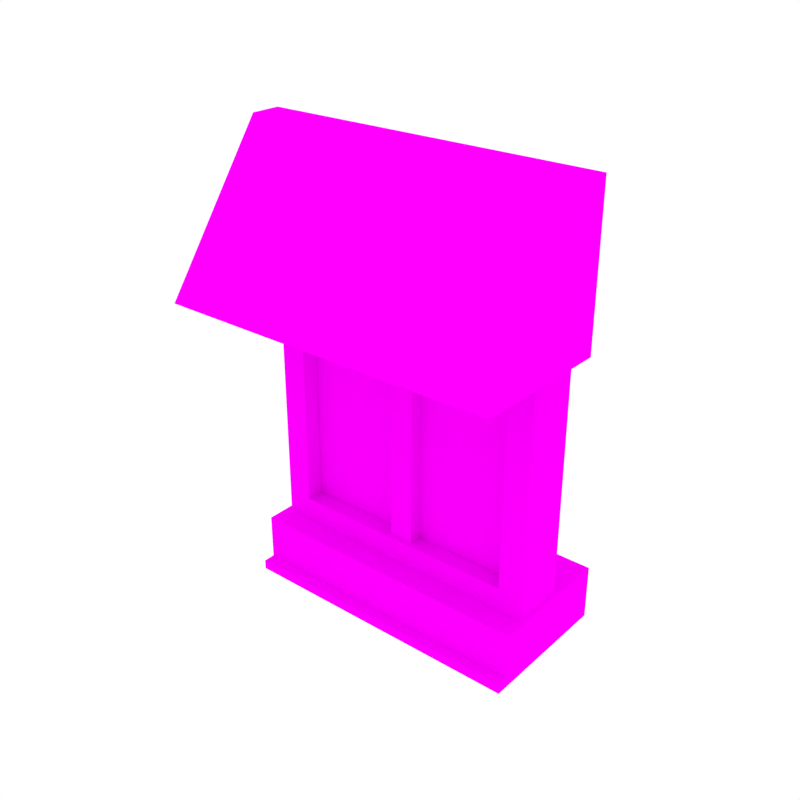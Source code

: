 # Source: Window_Roof.blend  (saved by Blender 2.79.0; exported with 4.5.12 LTS)
import bpy
from mathutils import Matrix  # noqa: F401  (used for matrix-valued properties, if any)

bpy.ops.wm.read_factory_settings(use_empty=True)
scene = bpy.context.scene
scene.name = 'Scene'

# ---- collections
col_collection_1 = bpy.data.collections.new('Collection 1'); scene.collection.children.link(col_collection_1)

# ---- images (referenced by path relative to the original .blend; pixels are not part of the script)
import os
ASSET_DIR = os.environ.get("B2B_ASSET_DIR", "")  # directory of the original .blend (textures are referenced by path, not embedded)
HERE = os.path.dirname(os.path.abspath(__file__))  # packed textures are extracted next to this script under _unpacked/

def load_image(name, relpath, width, height, colorspace="sRGB"):
    """Load a texture the original file referenced (path relative to the .blend, or extracted next to this script)."""
    p = next((c for c in (os.path.join(HERE, relpath), os.path.join(ASSET_DIR, relpath)) if relpath and os.path.exists(c)), "")
    if p:
        img = bpy.data.images.load(p, check_existing=True)
        img.name = name
    else:  # same state as the original file: an image datablock whose file is absent (Cycles renders it pink)
        img = bpy.data.images.new(name, width, height)
        img.source = "FILE"
        img.filepath = "//" + (relpath or name)
    img.colorspace_settings.name = colorspace
    return img
img_texture_green_png_001 = load_image('Texture_Green.png.001', 'Texture_Green.png', 1024, 1024, 'sRGB')

# ---- materials (node trees are filled in below, after node groups)
mat_texture = bpy.data.materials.new('Texture')
mat_texture.alpha_threshold = 0.0
mat_texture.roughness = 0.5

# ---- material node trees
mat_texture.use_nodes = True; mat_texture.node_tree.nodes.clear()
_N = mat_texture.node_tree.nodes; _L = mat_texture.node_tree.links
n0 = _N.new('ShaderNodeOutputMaterial'); n0.name = 'Material Output'; n0.location = (300, 300)
n1 = _N.new('ShaderNodeBsdfDiffuse'); n1.name = 'Diffuse BSDF'; n1.location = (10, 300)
n2 = _N.new('ShaderNodeTexImage'); n2.name = 'Image Texture'; n2.location = (-180, 300)
n2.width = 140
n2.image = img_texture_green_png_001
_L.new(n1.outputs[0], n0.inputs[0])
_L.new(n2.outputs[0], n1.inputs[0])
n0.is_active_output = True

# ---- world
world_world = bpy.data.worlds.new('World'); scene.world = world_world
world_world.color = (1.0, 1.0, 1.0)
world_world.use_sun_shadow = False
world_world.sun_shadow_jitter_overblur = 0.0
world_world.cycles.sampling_method = 'NONE'
world_world.cycles.sample_map_resolution = 256

# ---- meshes
me_cube_057 = bpy.data.meshes.new('Cube.057')
me_cube_057.from_pydata([(-0.01406, 0.003047, 0.1389), (-0.01406, 0.003047, -0.1659), (-0.01406, 0.003047, 0.01839), (-0.01406, 0.01769, 0.01839), (-0.1298, 0.003047, 0.01839), (-0.01406, 0.003047, 0.03387), (-0.01406, 0.01769, 0.03387), (-0.1298, 0.01769, 0.03387), (-0.1298, 0.003047, 0.03387), (-0.1298, 0.01769, 0.01839), (-0.01406, 0.01769, -0.1659), (-0.1298, 0.01769, -0.1659), (-0.1298, 0.01769, 0.1268), (-0.01406, 0.01769, 0.1389), (-0.00124, 0.003047, -0.1659), (-0.00124, 0.003047, 0.1402), (0.01158, 0.003047, 0.1389), (0.01158, 0.003047, -0.1659), (0.01158, 0.003047, 0.01839), (-0.00124, 0.003047, 0.01839), (0.01158, 0.01769, 0.01839), (0.1273, 0.003047, 0.01839), (0.01158, 0.003047, 0.03387), (0.01158, 0.01769, 0.03387), (-0.00124, 0.003047, 0.03387), (0.1273, 0.01769, 0.03387), (0.1273, 0.003047, 0.03387), (0.1273, 0.01769, 0.01839), (0.01158, 0.01769, -0.1659), (0.1273, 0.01769, -0.1659), (0.1273, 0.01769, 0.1268), (0.01158, 0.01769, 0.1389), (-0.125, -0.001793, -0.1594), (-0.125, -0.001793, 0.1261), (-0.01358, -0.001793, 0.138), (-0.01358, -0.001793, -0.1594), (-0.125, -0.001793, 0.01929), (-0.125, -0.001793, 0.03455), (-0.1526, -0.001793, -0.188), (-0.1526, -0.001793, 0.1461), (-0.03007, -0.001793, 0.1592), (-0.03007, -0.001793, -0.188), (-0.1526, -0.001793, 0.02861), (-0.1526, -0.001793, 0.04539), (-0.1526, 0.05464, -0.188), (-0.1526, 0.05464, 0.1461), (-0.03007, 0.05464, 0.1592), (-0.03007, 0.05464, -0.188), (-0.1526, 0.05464, 0.02861), (-0.1526, 0.05464, 0.04539), (-0.125, 0.01737, -0.1594), (-0.125, 0.01737, 0.1261), (-0.01358, 0.01737, 0.138), (-0.01358, 0.01737, -0.1594), (-0.125, 0.01737, 0.01929), (-0.125, 0.01737, 0.03455), (0.1225, -0.001793, -0.1594), (0.1225, -0.001793, 0.1261), (-0.001241, -0.001793, -0.1594), (-0.001241, -0.001793, 0.1394), (0.0111, -0.001793, 0.138), (0.0111, -0.001793, -0.1594), (0.1225, -0.001793, 0.01929), (0.1225, -0.001793, 0.03455), (0.1501, -0.001793, -0.188), (0.1501, -0.001793, 0.1461), (-0.001241, -0.001793, -0.188), (-0.001241, -0.001793, 0.1606), (0.02759, -0.001793, 0.1592), (0.02759, -0.001793, -0.188), (0.1501, -0.001793, 0.02861), (0.1501, -0.001793, 0.04539), (0.1501, 0.05464, -0.188), (0.1501, 0.05464, 0.1461), (-0.001241, 0.05464, -0.188), (-0.001241, 0.05464, 0.1606), (0.02759, 0.05464, 0.1592), (0.02759, 0.05464, -0.188), (0.1501, 0.05464, 0.02861), (0.1501, 0.05464, 0.04539), (0.1225, 0.01737, -0.1594), (0.1225, 0.01737, 0.1261), (-0.001241, 0.01737, -0.1594), (-0.001241, 0.01737, 0.1394), (0.0111, 0.01737, 0.138), (0.0111, 0.01737, -0.1594), (0.1225, 0.01737, 0.01929), (0.1225, 0.01737, 0.03455), (-0.1582, -0.02811, -0.2434), (-0.1582, -0.02811, -0.1838), (-0.1582, 0.1122, -0.2434), (-0.1582, 0.1122, -0.1838), (0.1546, -0.02811, -0.2434), (0.1546, -0.02811, -0.1838), (0.1546, 0.1122, -0.2434), (0.1546, 0.1122, -0.1838), (-0.1582, -0.02811, -0.2332), (-0.1582, 0.1122, -0.2332), (0.1546, 0.1122, -0.2332), (0.1546, -0.02811, -0.2332), (0.1546, -0.04088, -0.2332), (0.1546, -0.04088, -0.2434), (-0.1582, -0.04088, -0.2434), (-0.1582, -0.04088, -0.2332), (-0.1801, 0.001118, 0.2434), (0.1801, 0.001118, 0.2434), (-0.1801, 0.03318, 0.2434), (0.1801, 0.03318, 0.2434), (0.1801, -0.1122, 0.08614), (-0.1801, -0.1122, 0.08614), (-0.1801, 0.03318, 0.08614), (0.1801, 0.03318, 0.08614), (0.1287, 0.001118, 0.2434), (0.0772, 0.001118, 0.2434), (0.02573, 0.001118, 0.2434), (-0.02573, 0.001118, 0.2434), (-0.0772, 0.001118, 0.2434), (-0.1287, 0.001118, 0.2434), (0.1287, 0.03318, 0.2434), (0.0772, 0.03318, 0.2434), (0.02573, 0.03318, 0.2434), (-0.02573, 0.03318, 0.2434), (-0.0772, 0.03318, 0.2434), (-0.1287, 0.03318, 0.2434), (0.1287, -0.1122, 0.08614), (0.0772, -0.1122, 0.08614), (0.02573, -0.1122, 0.08614), (-0.02573, -0.1122, 0.08614), (-0.0772, -0.1122, 0.08614), (-0.1287, -0.1122, 0.08614)], [], [(2, 5, 8, 4), (8, 5, 6, 7), (24, 15, 0, 5), (2, 4, 9, 3), (28, 20, 18, 17), (19, 24, 5, 2), (1, 2, 3, 10), (14, 19, 2, 1), (29, 27, 20, 28), (6, 13, 12, 7), (5, 0, 13, 6), (18, 21, 26, 22), (14, 17, 18, 19), (26, 25, 23, 22), (24, 22, 16, 15), (18, 20, 27, 21), (3, 9, 11, 10), (19, 18, 22, 24), (23, 25, 30, 31), (22, 23, 31, 16), (33, 39, 43, 37), (35, 32, 38, 41), (33, 34, 40, 39), (36, 42, 38, 32), (37, 43, 42, 36), (58, 35, 41, 66), (34, 59, 67, 40), (39, 40, 46, 45), (42, 48, 44, 38), (43, 49, 48, 42), (66, 41, 47, 74), (40, 67, 75, 46), (39, 45, 49, 43), (41, 38, 44, 47), (33, 37, 55, 51), (32, 35, 53, 50), (34, 33, 51, 52), (36, 32, 50, 54), (37, 36, 54, 55), (35, 58, 82, 53), (59, 34, 52, 83), (57, 63, 71, 65), (61, 69, 64, 56), (57, 65, 68, 60), (62, 56, 64, 70), (63, 62, 70, 71), (58, 66, 69, 61), (60, 68, 67, 59), (65, 73, 76, 68), (70, 64, 72, 78), (71, 70, 78, 79), (66, 74, 77, 69), (68, 76, 75, 67), (65, 71, 79, 73), (69, 77, 72, 64), (57, 81, 87, 63), (56, 80, 85, 61), (60, 84, 81, 57), (62, 86, 80, 56), (63, 87, 86, 62), (61, 85, 82, 58), (59, 83, 84, 60), (96, 89, 91, 97), (98, 95, 93, 99), (99, 93, 89, 96), (90, 94, 92, 88), (95, 91, 89, 93), (92, 99, 100, 101), (94, 98, 99, 92), (88, 96, 97, 90), (101, 100, 103, 102), (99, 96, 103, 100), (96, 88, 102, 103), (88, 92, 101, 102), (129, 117, 104, 109), (118, 112, 105, 107), (111, 107, 105, 108), (109, 104, 106, 110), (106, 104, 117, 123), (123, 117, 116, 122), (122, 116, 115, 121), (121, 115, 114, 120), (120, 114, 113, 119), (119, 113, 112, 118), (108, 105, 112, 124), (124, 112, 113, 125), (125, 113, 114, 126), (126, 114, 115, 127), (127, 115, 116, 128), (128, 116, 117, 129)])
_uv = me_cube_057.uv_layers.new(name='UVMap')
_uv.uv.foreach_set('vector', [0.8803, 0.5715, 0.8823, 0.5737, 0.8659, 0.5884, 0.8639, 0.5863, 0.9359, 0.5643, 0.9359, 0.5424, 0.9387, 0.5424, 0.9387, 0.5643, 0.8841, 0.5721, 0.8978, 0.587, 0.8958, 0.5884, 0.8823, 0.5737, 0.9443, 0.5424, 0.9443, 0.5643, 0.9415, 0.5643, 0.9415, 0.5424, 0.8832, 0.6916, 0.8832, 0.6567, 0.886, 0.6567, 0.886, 0.6916, 0.8821, 0.5699, 0.8841, 0.5721, 0.8823, 0.5737, 0.8803, 0.5715, 0.8804, 0.6916, 0.8804, 0.6567, 0.8832, 0.6567, 0.8832, 0.6916, 0.8584, 0.544, 0.8821, 0.5699, 0.8803, 0.5715, 0.8566, 0.5456, 0.3915, 0.06156, 0.3915, 0.02236, 0.4164, 0.02236, 0.4164, 0.06156, 0.3628, 0.1753, 0.3402, 0.1753, 0.3428, 0.1507, 0.3628, 0.1507, 0.8533, 0.6876, 0.8533, 0.6677, 0.8561, 0.6677, 0.8561, 0.6876, 0.8839, 0.5683, 0.9004, 0.5535, 0.9023, 0.5557, 0.8859, 0.5704, 0.8584, 0.544, 0.8602, 0.5424, 0.8839, 0.5683, 0.8821, 0.5699, 0.9387, 0.5424, 0.9415, 0.5424, 0.9415, 0.5643, 0.9387, 0.5643, 0.8841, 0.5721, 0.8859, 0.5704, 0.8994, 0.5852, 0.8978, 0.587, 0.9443, 0.5424, 0.9471, 0.5424, 0.9471, 0.5643, 0.9443, 0.5643, 0.4069, 0.07404, 0.4318, 0.07404, 0.4318, 0.1132, 0.4069, 0.1132, 0.8821, 0.5699, 0.8839, 0.5683, 0.8859, 0.5704, 0.8841, 0.5721, 0.3966, 0.1406, 0.3966, 0.1652, 0.3766, 0.1652, 0.374, 0.1406, 0.81, 0.6677, 0.8128, 0.6677, 0.8128, 0.6876, 0.81, 0.6876, 0.8513, 0.5489, 0.8566, 0.5451, 0.8566, 0.5642, 0.8513, 0.5663, 0.8299, 0.603, 0.8513, 0.603, 0.8566, 0.6084, 0.8331, 0.6084, 0.8513, 0.5489, 0.8299, 0.5467, 0.8331, 0.5426, 0.8566, 0.5451, 0.8513, 0.5692, 0.8566, 0.5674, 0.8566, 0.6084, 0.8513, 0.603, 0.8513, 0.5663, 0.8566, 0.5642, 0.8566, 0.5674, 0.8513, 0.5692, 0.8276, 0.603, 0.8299, 0.603, 0.8331, 0.6084, 0.8276, 0.6084, 0.8299, 0.5467, 0.8276, 0.5464, 0.8276, 0.5424, 0.8331, 0.5426, 0.9376, 0.6807, 0.9376, 0.6575, 0.9484, 0.6575, 0.9484, 0.6807, 0.916, 0.6456, 0.9268, 0.6456, 0.9268, 0.6867, 0.916, 0.6867, 0.916, 0.6424, 0.9268, 0.6424, 0.9268, 0.6456, 0.916, 0.6456, 0.949, 0.5947, 0.949, 0.6001, 0.9382, 0.6001, 0.9382, 0.5947, 0.9376, 0.6575, 0.9376, 0.6521, 0.9484, 0.6521, 0.9484, 0.6575, 0.916, 0.6234, 0.9268, 0.6234, 0.9268, 0.6424, 0.916, 0.6424, 0.949, 0.6001, 0.949, 0.6234, 0.9382, 0.6234, 0.9382, 0.6001, 0.9068, 0.7018, 0.9068, 0.6845, 0.9105, 0.6845, 0.9105, 0.7018, 0.8767, 0.7036, 0.8767, 0.6825, 0.8804, 0.6825, 0.8804, 0.7036, 0.9142, 0.6735, 0.9142, 0.6947, 0.9105, 0.6947, 0.9105, 0.6735, 0.9068, 0.6816, 0.9068, 0.6477, 0.9105, 0.6477, 0.9105, 0.6816, 0.9068, 0.6845, 0.9068, 0.6816, 0.9105, 0.6816, 0.9105, 0.6845, 0.8767, 0.6825, 0.8767, 0.6802, 0.8804, 0.6802, 0.8804, 0.6825, 0.9142, 0.6712, 0.9142, 0.6735, 0.9105, 0.6735, 0.9105, 0.6712, 0.8039, 0.5489, 0.8039, 0.5663, 0.7986, 0.5642, 0.7986, 0.5451, 0.8252, 0.603, 0.8221, 0.6084, 0.7986, 0.6084, 0.8039, 0.603, 0.8039, 0.5489, 0.7986, 0.5451, 0.8221, 0.5426, 0.8252, 0.5467, 0.8039, 0.5692, 0.8039, 0.603, 0.7986, 0.6084, 0.7986, 0.5674, 0.8039, 0.5663, 0.8039, 0.5692, 0.7986, 0.5674, 0.7986, 0.5642, 0.8276, 0.603, 0.8276, 0.6084, 0.8221, 0.6084, 0.8252, 0.603, 0.8252, 0.5467, 0.8221, 0.5426, 0.8276, 0.5424, 0.8276, 0.5464, 0.9376, 0.6234, 0.9484, 0.6234, 0.9484, 0.6466, 0.9376, 0.6466, 0.9268, 0.6644, 0.9268, 0.6234, 0.9376, 0.6234, 0.9376, 0.6644, 0.9268, 0.6676, 0.9268, 0.6644, 0.9376, 0.6644, 0.9376, 0.6676, 0.949, 0.5947, 0.9382, 0.5947, 0.9382, 0.5892, 0.949, 0.5892, 0.9376, 0.6466, 0.9484, 0.6466, 0.9484, 0.6521, 0.9376, 0.6521, 0.9268, 0.6867, 0.9268, 0.6676, 0.9376, 0.6676, 0.9376, 0.6867, 0.949, 0.5892, 0.9382, 0.5892, 0.9382, 0.566, 0.949, 0.566, 0.9551, 0.5551, 0.9588, 0.5551, 0.9588, 0.5724, 0.9551, 0.5724, 0.8767, 0.6567, 0.8804, 0.6567, 0.8804, 0.6778, 0.8767, 0.6778, 0.9142, 0.6689, 0.9105, 0.6689, 0.9105, 0.6477, 0.9142, 0.6477, 0.9551, 0.5753, 0.9588, 0.5753, 0.9588, 0.6092, 0.9551, 0.6092, 0.9551, 0.5724, 0.9588, 0.5724, 0.9588, 0.5753, 0.9551, 0.5753, 0.8767, 0.6778, 0.8804, 0.6778, 0.8804, 0.6802, 0.8767, 0.6802, 0.9142, 0.6712, 0.9105, 0.6712, 0.9105, 0.6689, 0.9142, 0.6689, 0.9229, 0.8328, 0.9303, 0.8328, 0.9303, 0.8535, 0.9229, 0.8535, 0.8311, 0.9507, 0.8237, 0.9507, 0.8237, 0.9301, 0.8311, 0.9301, 0.9473, 0.9398, 0.94, 0.9398, 0.94, 0.8938, 0.9473, 0.8938, 0.8921, 0.9127, 0.8921, 0.8667, 0.9129, 0.8667, 0.9129, 0.9127, 0.8237, 0.9282, 0.8237, 0.8822, 0.8446, 0.8822, 0.8446, 0.9282, 0.8326, 0.9301, 0.8311, 0.9301, 0.8311, 0.9282, 0.8326, 0.9282, 0.8326, 0.9507, 0.8311, 0.9507, 0.8311, 0.9301, 0.8326, 0.9301, 0.9214, 0.8328, 0.9229, 0.8328, 0.9229, 0.8535, 0.9214, 0.8535, 0.9473, 0.8938, 0.9488, 0.8938, 0.9488, 0.9398, 0.9473, 0.9398, 0.8681, 0.8822, 0.8681, 0.9282, 0.8662, 0.9282, 0.8662, 0.8822, 0.9229, 0.8328, 0.9214, 0.8328, 0.9214, 0.831, 0.9229, 0.831, 0.9129, 0.9127, 0.9129, 0.8667, 0.9148, 0.8667, 0.9148, 0.9127, 0.8687, 0.9121, 0.8921, 0.9121, 0.8921, 0.9197, 0.8687, 0.9197, 0.9452, 0.8484, 0.9404, 0.8484, 0.9404, 0.8408, 0.9452, 0.8408, 0.8446, 0.9053, 0.8446, 0.8822, 0.8493, 0.8822, 0.8662, 0.9053, 0.8446, 0.9285, 0.8614, 0.9053, 0.8662, 0.9053, 0.8662, 0.9285, 0.9452, 0.8938, 0.9404, 0.8938, 0.9404, 0.8862, 0.9452, 0.8862, 0.1842, 0.165, 0.1774, 0.165, 0.1774, 0.1543, 0.1842, 0.1543, 0.9452, 0.8787, 0.9404, 0.8787, 0.9404, 0.8711, 0.9452, 0.8711, 0.1842, 0.1435, 0.1774, 0.1435, 0.1774, 0.1328, 0.1842, 0.1328, 0.9452, 0.8635, 0.9404, 0.8635, 0.9404, 0.856, 0.9452, 0.856, 0.1842, 0.1221, 0.1774, 0.1221, 0.1774, 0.1113, 0.1842, 0.1113, 0.8687, 0.8667, 0.8921, 0.8667, 0.8921, 0.8743, 0.8687, 0.8743, 0.07569, 0.148, 0.1088, 0.148, 0.1088, 0.1588, 0.07569, 0.1588, 0.8687, 0.8818, 0.8921, 0.8818, 0.8921, 0.8894, 0.8687, 0.8894, 0.07569, 0.1695, 0.1088, 0.1695, 0.1088, 0.1802, 0.07569, 0.1802, 0.8687, 0.897, 0.8921, 0.897, 0.8921, 0.9045, 0.8687, 0.9045, 0.07569, 0.191, 0.1088, 0.191, 0.1088, 0.2017, 0.07569, 0.2017])
me_cube_057.materials.append(mat_texture)
me_cube_057.use_remesh_preserve_volume = False
me_cube_057.use_remesh_preserve_attributes = False
me_cube_057.use_mirror_vertex_groups = False
me_cube_057.update()

# ---- objects
ob_window_roof = bpy.data.objects.new('Window_Roof', me_cube_057)

# ---- transforms, parenting, visibility, modifiers, constraints
ob_window_roof.location = (0.0, 0.0, 0.0)
ob_window_roof.lineart.crease_threshold = 0.0
_vg = ob_window_roof.vertex_groups.new(name='Group')

# ---- collection membership
col_collection_1.objects.link(ob_window_roof)

# ---- scene / render settings (as saved in the file)
scene.frame_start = 1; scene.frame_end = 250; scene.frame_set(0)
scene.render.engine = 'CYCLES'
scene.render.resolution_x = 1000
scene.render.resolution_y = 1000
scene.render.dither_intensity = 0.0
scene.cycles.samples = 200
scene.cycles.sampling_pattern = 'TABULATED_SOBOL'
scene.cycles.light_sampling_threshold = 0.0
scene.cycles.use_adaptive_sampling = False
scene.cycles.use_light_tree = False
scene.cycles.caustics_reflective = False
scene.cycles.caustics_refractive = False
scene.cycles.blur_glossy = 0.0
scene.cycles.max_bounces = 2
scene.cycles.pixel_filter_type = 'GAUSSIAN'
scene.cycles.sample_clamp_indirect = 0.0
scene.view_settings.view_transform = 'Standard'
bpy.context.view_layer.update()

# ---- added for rendering (the .blend has no active camera): camera
cam_auto = bpy.data.cameras.new('AutoCamera')
cam_auto.lens = 50.0
cam_auto.sensor_width = 36.0
cam_auto.clip_end = 1000.0
ob_auto_camera = bpy.data.objects.new('AutoCamera', cam_auto)
scene.collection.objects.link(ob_auto_camera)
ob_auto_camera.location = (0.597563, -0.717076, 0.478051)
ob_auto_camera.rotation_euler = (1.09748, -7.21219e-08, 0.694738)
scene.camera = ob_auto_camera
bpy.context.view_layer.update()

